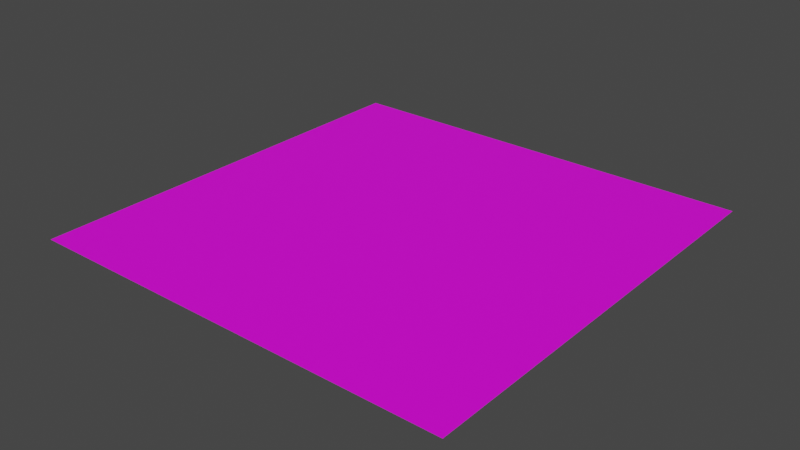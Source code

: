 # Source: GGJ23.blend  (saved by Blender 3.3.6; exported with 4.5.12 LTS)
import bpy
from mathutils import Matrix  # noqa: F401  (used for matrix-valued properties, if any)

bpy.ops.wm.read_factory_settings(use_empty=True)
scene = bpy.context.scene
scene.name = 'Scene'

# ---- collections
col_collection = bpy.data.collections.new('Collection'); scene.collection.children.link(col_collection)

# ---- images (referenced by path relative to the original .blend; pixels are not part of the script)
import os
ASSET_DIR = os.environ.get("B2B_ASSET_DIR", "")  # directory of the original .blend (textures are referenced by path, not embedded)
HERE = os.path.dirname(os.path.abspath(__file__))  # packed textures are extracted next to this script under _unpacked/

def load_image(name, relpath, width, height, colorspace="sRGB"):
    """Load a texture the original file referenced (path relative to the .blend, or extracted next to this script)."""
    p = next((c for c in (os.path.join(HERE, relpath), os.path.join(ASSET_DIR, relpath)) if relpath and os.path.exists(c)), "")
    if p:
        img = bpy.data.images.load(p, check_existing=True)
        img.name = name
    else:  # same state as the original file: an image datablock whose file is absent (Cycles renders it pink)
        img = bpy.data.images.new(name, width, height)
        img.source = "FILE"
        img.filepath = "//" + (relpath or name)
    img.colorspace_settings.name = colorspace
    return img
img_ggj23_color_pallet_png = load_image('ggj23_color_pallet.png', 'ggj23_color_pallet.png', 1024, 1024, 'sRGB')

# ---- materials (node trees are filled in below, after node groups)
mat_ggj23_colorpallete = bpy.data.materials.new('GGJ23_ColorPallete')
mat_ggj23_colorpallete.use_transparent_shadow = False

# ---- material node trees
mat_ggj23_colorpallete.use_nodes = True; mat_ggj23_colorpallete.node_tree.nodes.clear()
_N = mat_ggj23_colorpallete.node_tree.nodes; _L = mat_ggj23_colorpallete.node_tree.links
n0 = _N.new('ShaderNodeOutputMaterial'); n0.name = 'Material Output'; n0.location = (300, 300)
n1 = _N.new('ShaderNodeBsdfPrincipled'); n1.name = 'Principled BSDF'; n1.location = (-18, 300)
n1.distribution = 'GGX'
n1.subsurface_method = 'RANDOM_WALK_SKIN'
n1.inputs[3].default_value = 1.45
n1.inputs[27].default_value = (0.0, 0.0, 0.0, 1.0)
n1.inputs[28].default_value = 1.0
n2 = _N.new('ShaderNodeMapping'); n2.name = 'Mapping'; n2.location = (-628, 141)
n3 = _N.new('ShaderNodeTexCoord'); n3.name = 'Texture Coordinate'; n3.location = (-808, 141)
n4 = _N.new('ShaderNodeTexImage'); n4.name = 'Image Texture'; n4.location = (-448, 181)
n4.image = img_ggj23_color_pallet_png
_L.new(n1.outputs[0], n0.inputs[0])
_L.new(n2.outputs[0], n4.inputs[0])
_L.new(n3.outputs[2], n2.inputs[0])
_L.new(n4.outputs[0], n1.inputs[0])
n0.is_active_output = True

# ---- world
world_world = bpy.data.worlds.new('World'); scene.world = world_world
world_world.use_nodes = True; world_world.node_tree.nodes.clear()
_N = world_world.node_tree.nodes; _L = world_world.node_tree.links
n0 = _N.new('ShaderNodeOutputWorld'); n0.name = 'World Output'; n0.location = (300, 300)
n1 = _N.new('ShaderNodeBackground'); n1.name = 'Background'; n1.location = (10, 300)
n1.inputs[0].default_value = (0.05088, 0.05088, 0.05088, 1.0)
_L.new(n1.outputs[0], n0.inputs[0])
n0.is_active_output = True
world_world.color = (0.05088, 0.05088, 0.05088)
world_world.use_sun_shadow = False
world_world.sun_shadow_jitter_overblur = 0.0

# ---- meshes
me_plane = bpy.data.meshes.new('Plane')
me_plane.from_pydata([(-1.0, -1.0, 0.0), (1.0, -1.0, 0.0), (-1.0, 1.0, 0.0), (1.0, 1.0, 0.0)], [], [(0, 1, 3, 2)])
_uv = me_plane.uv_layers.new(name='UVMap')
_uv.uv.foreach_set('vector', [0.3311, 0.9251, 0.3589, 0.9251, 0.3589, 0.9529, 0.3311, 0.9529])
me_plane.materials.append(mat_ggj23_colorpallete)
me_plane.update()

# ---- objects
ob_plane = bpy.data.objects.new('Plane', me_plane)

# ---- transforms, parenting, visibility, modifiers, constraints
ob_plane.location = (0.0, 0.0, 0.0)
ob_plane.scale = (16.0, 16.0, 16.0)

# ---- collection membership
col_collection.objects.link(ob_plane)

# ---- scene / render settings (as saved in the file)
scene.frame_start = 1; scene.frame_end = 250; scene.frame_set(1)
scene.render.engine = 'BLENDER_EEVEE_NEXT'
scene.cycles.sampling_pattern = 'TABULATED_SOBOL'
scene.cycles.use_light_tree = False
scene.view_settings.view_transform = 'Filmic'
bpy.context.view_layer.update()

# ---- added for rendering (the .blend has no active camera and no usable light): camera, sun
cam_auto = bpy.data.cameras.new('AutoCamera')
cam_auto.lens = 50.0
cam_auto.sensor_width = 36.0
cam_auto.clip_end = 1000.0
ob_auto_camera = bpy.data.objects.new('AutoCamera', cam_auto)
scene.collection.objects.link(ob_auto_camera)
ob_auto_camera.location = (41.8709, -50.2451, 33.4967)
ob_auto_camera.rotation_euler = (1.09748, -7.21219e-08, 0.694738)
scene.camera = ob_auto_camera
light_auto_sun = bpy.data.lights.new('AutoSun', 'SUN')
light_auto_sun.energy = 3.0
light_auto_sun.angle = 0.0523599
ob_auto_sun = bpy.data.objects.new('AutoSun', light_auto_sun)
scene.collection.objects.link(ob_auto_sun)
ob_auto_sun.rotation_euler = (0.872665, 0.174533, 0.523599)
bpy.context.view_layer.update()
